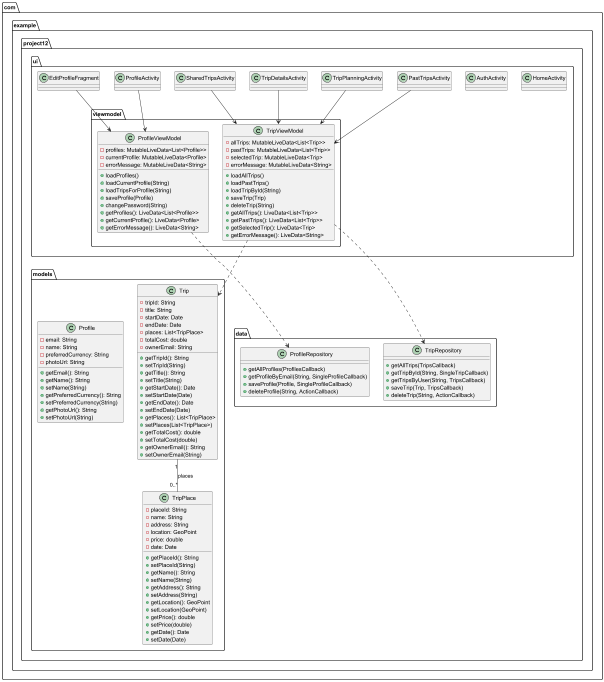

The diagram above was rendered by PlantUML. Its source (embedded in the PNG):
@startuml
'— define packages for clarity —
package "com.example.project12.models" {
  class Trip {
    - tripId: String
    - title: String
    - startDate: Date
    - endDate: Date
    - places: List<TripPlace>
    - totalCost: double
    - ownerEmail: String
    + getTripId(): String
    + setTripId(String)
    + getTitle(): String
    + setTitle(String)
    + getStartDate(): Date
    + setStartDate(Date)
    + getEndDate(): Date
    + setEndDate(Date)
    + getPlaces(): List<TripPlace>
    + setPlaces(List<TripPlace>)
    + getTotalCost(): double
    + setTotalCost(double)
    + getOwnerEmail(): String
    + setOwnerEmail(String)
  }

  class TripPlace {
    - placeId: String
    - name: String
    - address: String
    - location: GeoPoint
    - price: double
    - date: Date
    + getPlaceId(): String
    + setPlaceId(String)
    + getName(): String
    + setName(String)
    + getAddress(): String
    + setAddress(String)
    + getLocation(): GeoPoint
    + setLocation(GeoPoint)
    + getPrice(): double
    + setPrice(double)
    + getDate(): Date
    + setDate(Date)
  }

  class Profile {
    - email: String
    - name: String
    - preferredCurrency: String
    - photoUrl: String
    + getEmail(): String
    + getName(): String
    + setName(String)
    + getPreferredCurrency(): String
    + setPreferredCurrency(String)
    + getPhotoUrl(): String
    + setPhotoUrl(String)
  }
}

package "com.example.project12.data" {
  class TripRepository {
    + getAllTrips(TripsCallback)
    + getTripById(String, SingleTripCallback)
    + getTripsByUser(String, TripsCallback)
    + saveTrip(Trip, TripsCallback)
    + deleteTrip(String, ActionCallback)
  }
  class ProfileRepository {
    + getAllProfiles(ProfilesCallback)
    + getProfileByEmail(String, SingleProfileCallback)
    + saveProfile(Profile, SingleProfileCallback)
    + deleteProfile(String, ActionCallback)
  }
}

package "com.example.project12.ui.viewmodel" {
  class TripViewModel {
    - allTrips: MutableLiveData<List<Trip>>
    - pastTrips: MutableLiveData<List<Trip>>
    - selectedTrip: MutableLiveData<Trip>
    - errorMessage: MutableLiveData<String>
    + loadAllTrips()
    + loadPastTrips()
    + loadTripById(String)
    + saveTrip(Trip)
    + deleteTrip(String)
    + getAllTrips(): LiveData<List<Trip>>
    + getPastTrips(): LiveData<List<Trip>>
    + getSelectedTrip(): LiveData<Trip>
    + getErrorMessage(): LiveData<String>
  }
  class ProfileViewModel {
    - profiles: MutableLiveData<List<Profile>>
    - currentProfile: MutableLiveData<Profile>
    - errorMessage: MutableLiveData<String>
    + loadProfiles()
    + loadCurrentProfile(String)
    + loadTripsForProfile(String)
    + saveProfile(Profile)
    + changePassword(String)
    + getProfiles(): LiveData<List<Profile>>
    + getCurrentProfile(): LiveData<Profile>
    + getErrorMessage(): LiveData<String>
  }
}

package "com.example.project12.ui" {
  class HomeActivity
  class AuthActivity
  class PastTripsActivity
  class TripPlanningActivity
  class TripDetailsActivity
  class SharedTripsActivity
  class ProfileActivity
  class EditProfileFragment
}

'— relationships —
Trip "1" -- "0..*" TripPlace : places
TripViewModel ..> TripRepository
TripViewModel ..> Trip
ProfileViewModel ..> ProfileRepository
TripDetailsActivity --> TripViewModel
TripPlanningActivity --> TripViewModel
PastTripsActivity --> TripViewModel
SharedTripsActivity --> TripViewModel
ProfileActivity --> ProfileViewModel
EditProfileFragment --> ProfileViewModel

@enduml